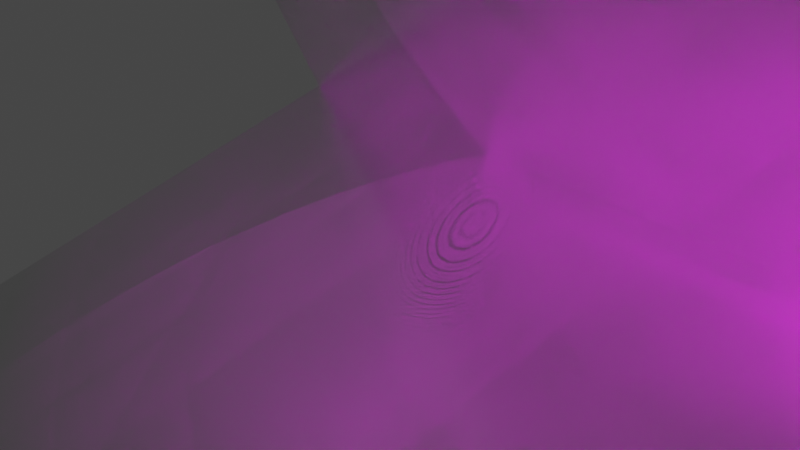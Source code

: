 # Source: bck.blend  (saved by Blender 2.80.75; exported with 4.5.12 LTS)
import bpy
from mathutils import Matrix  # noqa: F401  (used for matrix-valued properties, if any)

bpy.ops.wm.read_factory_settings(use_empty=True)
scene = bpy.context.scene
scene.name = 'Scene'

# ---- collections
col_collection = bpy.data.collections.new('Collection'); scene.collection.children.link(col_collection)
col_laserscanner = bpy.data.collections.new('LaserScanner'); scene.collection.children.link(col_laserscanner)

# ---- images (referenced by path relative to the original .blend; pixels are not part of the script)
import os
ASSET_DIR = os.environ.get("B2B_ASSET_DIR", "")  # directory of the original .blend (textures are referenced by path, not embedded)
HERE = os.path.dirname(os.path.abspath(__file__))  # packed textures are extracted next to this script under _unpacked/

def load_image(name, relpath, width, height, colorspace="sRGB"):
    """Load a texture the original file referenced (path relative to the .blend, or extracted next to this script)."""
    p = next((c for c in (os.path.join(HERE, relpath), os.path.join(ASSET_DIR, relpath)) if relpath and os.path.exists(c)), "")
    if p:
        img = bpy.data.images.load(p, check_existing=True)
        img.name = name
    else:  # same state as the original file: an image datablock whose file is absent (Cycles renders it pink)
        img = bpy.data.images.new(name, width, height)
        img.source = "FILE"
        img.filepath = "//" + (relpath or name)
    img.colorspace_settings.name = colorspace
    return img
img_proj_tex_1920x1080 = load_image('_proj.tex.1920x1080', '', 1920, 1080, 'sRGB')

# ---- materials (node trees are filled in below, after node groups)
mat_material_001 = bpy.data.materials.new('Material.001')

# ---- node groups
ng_projector_002 = bpy.data.node_groups.new('_Projector.002', 'ShaderNodeTree')
_s = ng_projector_002.interface.new_socket(name='texture vector', in_out='OUTPUT', socket_type='NodeSocketVector')
_s = ng_projector_002.interface.new_socket(name='color', in_out='OUTPUT', socket_type='NodeSocketColor')
_N = ng_projector_002.nodes; _L = ng_projector_002.links
n0 = _N.new('ShaderNodeTexCoord'); n0.name = 'Texture Coordinate'; n0.location = (260, 0)
n1 = _N.new('ShaderNodeMapping'); n1.name = 'Mapping'; n1.location = (520, 0)
n1.vector_type = 'TEXTURE'
n1.inputs[3].default_value = (-1.0, -1.0, 1.0)
n2 = _N.new('ShaderNodeSeparateXYZ'); n2.name = 'Separate XYZ'; n2.location = (930, 0)
n3 = _N.new('ShaderNodeMath'); n3.name = 'protor_{}div_01'; n3.location = (1190, 0)
n3.operation = 'DIVIDE'
n4 = _N.new('ShaderNodeMath'); n4.name = 'protor_{}div_02'; n4.location = (1250, -200)
n4.operation = 'DIVIDE'
n5 = _N.new('ShaderNodeCombineXYZ'); n5.name = 'Combine XYZ'; n5.location = (1510, 0)
n5.inputs[2].default_value = 1.0
n6 = _N.new('ShaderNodeMapping'); n6.name = 'Mapping.001'; n6.location = (1770, 0)
n6.vector_type = 'TEXTURE'
n6.inputs[3].default_value = (1.0, 0.5625, 1.0)
n7 = _N.new('ShaderNodeMix'); n7.name = 'Mix'; n7.location = (2180, 0)
n7.data_type = 'RGBA'
n7.blend_type = 'ADD'
n7.inputs[0].default_value = 1.0
n8 = _N.new('ShaderNodeTexImage'); n8.name = 'Image Texture'; n8.location = (2440, 0)
n8.image = img_proj_tex_1920x1080
n8.extension = 'CLIP'
n9 = _N.new('ShaderNodeTexChecker'); n9.name = 'Checker Texture'; n9.location = (2500, -300)
n9.inputs[1].default_value = (1.0, 1.0, 1.0, 1.0)
n9.inputs[2].default_value = (0.0, 0.8029, 1.0, 1.0)
n9.inputs[3].default_value = 8.0
n10 = _N.new('ShaderNodeMix'); n10.name = 'Mix.001'; n10.location = (2760, -300)
n10.data_type = 'RGBA'
n10.inputs[6].default_value = (0.0, 0.0, 0.0, 0.0)
n11 = _N.new('NodeGroupOutput'); n11.name = 'Group Output'; n11.location = (3020, 0)
_L.new(n0.outputs[1], n1.inputs[0])
_L.new(n1.outputs[0], n2.inputs[0])
_L.new(n2.outputs[0], n3.inputs[0])
_L.new(n2.outputs[2], n3.inputs[1])
_L.new(n2.outputs[1], n4.inputs[0])
_L.new(n2.outputs[2], n4.inputs[1])
_L.new(n3.outputs[0], n5.inputs[0])
_L.new(n4.outputs[0], n5.inputs[1])
_L.new(n5.outputs[0], n6.inputs[0])
_L.new(n6.outputs[0], n7.inputs[6])
_L.new(n7.outputs[2], n8.inputs[0])
_L.new(n7.outputs[2], n11.inputs[0])
_L.new(n7.outputs[2], n9.inputs[0])
_L.new(n8.outputs[1], n10.inputs[0])
_L.new(n9.outputs[0], n10.inputs[7])
_L.new(n10.outputs[2], n11.inputs[1])
n11.is_active_output = True
ng_projectors_addon_pixelgrid_002 = bpy.data.node_groups.new('_Projectors-Addon_PixelGrid.002', 'ShaderNodeTree')
_s = ng_projectors_addon_pixelgrid_002.interface.new_socket(name='Shader', in_out='OUTPUT', socket_type='NodeSocketShader')
_s = ng_projectors_addon_pixelgrid_002.interface.new_socket(name='Shader', in_out='INPUT', socket_type='NodeSocketShader')
_s = ng_projectors_addon_pixelgrid_002.interface.new_socket(name='Vector', in_out='INPUT', socket_type='NodeSocketVector')
_N = ng_projectors_addon_pixelgrid_002.nodes; _L = ng_projectors_addon_pixelgrid_002.links
n0 = _N.new('NodeGroupInput'); n0.name = 'Group Input'; n0.location = (260, 0)
n1 = _N.new('ShaderNodeSeparateXYZ'); n1.name = 'Separate XYZ'; n1.location = (520, 0)
n2 = _N.new('ShaderNodeValue'); n2.name = '_width'; n2.location = (680, 0)
n2.label = 'Width'
n2.outputs[0].default_value = 1920.0
n3 = _N.new('ShaderNodeValue'); n3.name = '_height'; n3.location = (740, -200)
n3.label = 'Height'
n3.outputs[0].default_value = 1080.0
n4 = _N.new('ShaderNodeMath'); n4.name = 'Math'; n4.location = (900, 0)
n4.operation = 'MULTIPLY'
n5 = _N.new('ShaderNodeMath'); n5.name = 'Math.001'; n5.location = (960, -200)
n5.operation = 'MULTIPLY'
n6 = _N.new('ShaderNodeMath'); n6.name = 'Math.002'; n6.location = (1120, 0)
n6.operation = 'MODULO'
n6.inputs[1].default_value = 1.0
n7 = _N.new('ShaderNodeMath'); n7.name = 'Math.003'; n7.location = (1180, -200)
n7.operation = 'MODULO'
n7.inputs[1].default_value = 1.0
n8 = _N.new('ShaderNodeValToRGB'); n8.name = 'ColorRamp'; n8.location = (1340, 0)
n8.color_ramp.interpolation = 'CONSTANT'
while len(n8.color_ramp.elements) > 1: n8.color_ramp.elements.remove(n8.color_ramp.elements[-1])
n8.color_ramp.elements[0].position = 0.0; n8.color_ramp.elements[0].color = (0.0, 0.0, 0.0, 1.0)
_e = n8.color_ramp.elements.new(0.025); _e.color = (1.0, 1.0, 1.0, 1.0)
n9 = _N.new('ShaderNodeValToRGB'); n9.name = 'ColorRamp.001'; n9.location = (1400, -200)
n9.color_ramp.interpolation = 'CONSTANT'
while len(n9.color_ramp.elements) > 1: n9.color_ramp.elements.remove(n9.color_ramp.elements[-1])
n9.color_ramp.elements[0].position = 0.0; n9.color_ramp.elements[0].color = (0.0, 0.0, 0.0, 1.0)
_e = n9.color_ramp.elements.new(0.025); _e.color = (1.0, 1.0, 1.0, 1.0)
n10 = _N.new('ShaderNodeMix'); n10.name = 'Mix'; n10.location = (1660, 0)
n10.data_type = 'RGBA'
n10.blend_type = 'MULTIPLY'
n10.clamp_result = True
n10.inputs[0].default_value = 1.0
n11 = _N.new('ShaderNodeBsdfTransparent'); n11.name = 'Transparent BSDF'; n11.location = (1720, -200)
n12 = _N.new('ShaderNodeMixShader'); n12.name = 'Mix Shader'; n12.location = (1880, 0)
n13 = _N.new('NodeGroupOutput'); n13.name = 'Group Output'; n13.location = (2040, 0)
_L.new(n0.outputs[0], n12.inputs[2])
_L.new(n0.outputs[1], n1.inputs[0])
_L.new(n2.outputs[0], n4.inputs[1])
_L.new(n3.outputs[0], n5.inputs[1])
_L.new(n1.outputs[0], n4.inputs[0])
_L.new(n1.outputs[1], n5.inputs[0])
_L.new(n4.outputs[0], n6.inputs[0])
_L.new(n5.outputs[0], n7.inputs[0])
_L.new(n6.outputs[0], n8.inputs[0])
_L.new(n7.outputs[0], n9.inputs[0])
_L.new(n8.outputs[0], n10.inputs[6])
_L.new(n9.outputs[0], n10.inputs[7])
_L.new(n10.outputs[2], n12.inputs[0])
_L.new(n11.outputs[0], n12.inputs[1])
_L.new(n12.outputs[0], n13.inputs[0])
n13.is_active_output = True

# ---- material node trees
mat_material_001.use_nodes = True; mat_material_001.node_tree.nodes.clear()
_N = mat_material_001.node_tree.nodes; _L = mat_material_001.node_tree.links
n0 = _N.new('ShaderNodeOutputMaterial'); n0.name = 'Material Output'; n0.location = (300, 300)
n1 = _N.new('ShaderNodeBsdfPrincipled'); n1.name = 'Principled BSDF'; n1.location = (10, 300)
n1.distribution = 'GGX'
n1.subsurface_method = 'BURLEY'
n1.inputs[1].default_value = 1.0
n1.inputs[2].default_value = 0.15
n1.inputs[3].default_value = 1.45
n1.inputs[27].default_value = (0.0, 0.0, 0.0, 1.0)
n1.inputs[28].default_value = 1.0
_L.new(n1.outputs[0], n0.inputs[0])
n0.is_active_output = True

# ---- world
world_world = bpy.data.worlds.new('World'); scene.world = world_world
world_world.use_nodes = True; world_world.node_tree.nodes.clear()
_N = world_world.node_tree.nodes; _L = world_world.node_tree.links
n0 = _N.new('ShaderNodeOutputWorld'); n0.name = 'World Output'; n0.location = (300, 300)
n1 = _N.new('ShaderNodeBackground'); n1.name = 'Background'; n1.location = (10, 300)
n1.inputs[0].default_value = (0.05088, 0.05088, 0.05088, 1.0)
_L.new(n1.outputs[0], n0.inputs[0])
n0.is_active_output = True
world_world.color = (0.05088, 0.05088, 0.05088)
world_world.use_sun_shadow = False
world_world.sun_shadow_jitter_overblur = 0.0

# ---- cameras
cam_cameraright = bpy.data.cameras.new('CameraRight')
cam_cameraright.lens = 36.0
cam_camera_001 = bpy.data.cameras.new('Camera.001')
cam_camera_001.lens = 10.0
cam_camera_001.sensor_width = 10.0
cam_camera_001.lens_unit = 'FOV'
cam_cameraleft = bpy.data.cameras.new('CameraLeft')
cam_cameraleft.lens = 36.0

# ---- lights
light_light = bpy.data.lights.new('Light', 'POINT')
light_light.transmission_factor = 0.0
light_light.energy = 1000.0
light_light.shadow_soft_size = 0.1
light_light.shadow_maximum_resolution = 0.006
light_light.use_absolute_resolution = True
light_spot = bpy.data.lights.new('Spot', 'SPOT')
light_spot.transmission_factor = 0.0
light_spot.energy = 1e+04
light_spot.shadow_maximum_resolution = 0.006
light_spot.use_absolute_resolution = True
light_spot.spot_blend = 0.0
light_spot.spot_size = 3.142
light_spot.cycles.use_multiple_importance_sampling = False
light_spot.use_nodes = True; light_spot.node_tree.nodes.clear()
_N = light_spot.node_tree.nodes; _L = light_spot.node_tree.links
n0 = _N.new('ShaderNodeGroup'); n0.name = 'Group'; n0.location = (0, 0)
n0.label = "!! Don't touch !!"
n0.node_tree = ng_projector_002
n1 = _N.new('ShaderNodeTexImage'); n1.name = 'Image Texture'; n1.location = (260, 200)
n1.label = 'Add your Image Texture or Movie here'
n1.image = None
n1.extension = 'CLIP'
n2 = _N.new('ShaderNodeEmission'); n2.name = 'Emission'; n2.location = (620, 0)
n3 = _N.new('ShaderNodeOutputLight'); n3.name = 'Light Output'; n3.location = (880, 0)
n4 = _N.new('ShaderNodeGroup'); n4.name = 'pixel_grid'; n4.location = (620, -150)
n4.label = 'Pixel Grid'
n4.node_tree = ng_projectors_addon_pixelgrid_002
_L.new(n0.outputs[0], n1.inputs[0])
_L.new(n0.outputs[0], n4.inputs[1])
_L.new(n2.outputs[0], n4.inputs[0])
_L.new(n2.outputs[0], n3.inputs[0])
_L.new(n1.outputs[0], n2.inputs[0])
n3.is_active_output = True

# ---- meshes
me_cube_002 = bpy.data.meshes.new('Cube.002')
me_cube_002.from_pydata([(-1.0, -1.0, -1.0), (-1.0, -1.0, 1.0), (-1.0, 1.0, -1.0), (-1.0, 1.0, 1.0), (1.0, -1.0, -1.0), (1.0, -1.0, 1.0), (1.0, 1.0, -1.0), (1.0, 1.0, 1.0), (0.8, 1.0, -1.0), (0.8, 1.0, 1.0), (0.8, -1.0, -1.0), (0.8, -1.0, 1.0), (0.8, 1.0, 17.0), (1.0, 1.0, 17.0), (1.0, -1.0, 17.0), (0.8, -1.0, 17.0)], [], [(0, 1, 3, 2), (8, 9, 7, 6), (6, 7, 5, 4), (10, 11, 1, 0), (8, 6, 4, 10), (9, 3, 1, 11), (7, 9, 12, 13), (2, 8, 10, 0), (4, 5, 11, 10), (2, 3, 9, 8), (13, 12, 15, 14), (9, 11, 15, 12), (5, 7, 13, 14), (11, 5, 14, 15)])
_uv = me_cube_002.uv_layers.new(name='UVMap')
_uv.uv.foreach_set('vector', [0.375, 0.0, 0.625, 0.0, 0.625, 0.25, 0.375, 0.25, 0.375, 0.475, 0.625, 0.475, 0.625, 0.5, 0.375, 0.5, 0.375, 0.5, 0.625, 0.5, 0.625, 0.75, 0.375, 0.75, 0.375, 0.775, 0.625, 0.775, 0.625, 1.0, 0.375, 1.0, 0.35, 0.5, 0.375, 0.5, 0.375, 0.75, 0.35, 0.75, 0.65, 0.5, 0.875, 0.5, 0.875, 0.75, 0.65, 0.75, 0.625, 0.5, 0.625, 0.475, 0.625, 0.475, 0.625, 0.5, 0.125, 0.5, 0.35, 0.5, 0.35, 0.75, 0.125, 0.75, 0.375, 0.75, 0.625, 0.75, 0.625, 0.775, 0.375, 0.775, 0.375, 0.25, 0.625, 0.25, 0.625, 0.475, 0.375, 0.475, 0.625, 0.5, 0.65, 0.5, 0.65, 0.75, 0.625, 0.75, 0.65, 0.5, 0.65, 0.75, 0.65, 0.75, 0.65, 0.5, 0.625, 0.75, 0.625, 0.5, 0.625, 0.5, 0.625, 0.75, 0.625, 0.775, 0.625, 0.75, 0.625, 0.75, 0.625, 0.775])
me_cube_002.materials.append(mat_material_001)
me_cube_002.use_remesh_preserve_volume = False
me_cube_002.use_remesh_preserve_attributes = False
me_cube_002.use_mirror_vertex_groups = False
me_cube_002.update()
me_base = bpy.data.meshes.new('Base')
me_base.from_pydata([(-1.0, -1.0, -1.0), (-1.0, -1.0, 1.0), (-1.0, 1.0, -1.0), (-1.0, 1.0, 1.0), (1.0, -1.0, -1.0), (1.0, -1.0, 1.0), (1.0, 1.0, -1.0), (1.0, 1.0, 1.0)], [], [(0, 1, 3, 2), (2, 3, 7, 6), (6, 7, 5, 4), (4, 5, 1, 0), (2, 6, 4, 0), (7, 3, 1, 5)])
_uv = me_base.uv_layers.new(name='UVMap')
_uv.uv.foreach_set('vector', [0.375, 0.0, 0.625, 0.0, 0.625, 0.25, 0.375, 0.25, 0.375, 0.25, 0.625, 0.25, 0.625, 0.5, 0.375, 0.5, 0.375, 0.5, 0.625, 0.5, 0.625, 0.75, 0.375, 0.75, 0.375, 0.75, 0.625, 0.75, 0.625, 1.0, 0.375, 1.0, 0.125, 0.5, 0.375, 0.5, 0.375, 0.75, 0.125, 0.75, 0.625, 0.5, 0.875, 0.5, 0.875, 0.75, 0.625, 0.75])
me_base.use_remesh_preserve_volume = False
me_base.use_remesh_preserve_attributes = False
me_base.use_mirror_vertex_groups = False
me_base.update()

# ---- objects
ob_light = bpy.data.objects.new('Light', light_light)
ob_cube = bpy.data.objects.new('Cube', me_cube_002)
ob_base = bpy.data.objects.new('Base', me_base)
ob_cameraright = bpy.data.objects.new('CameraRight', cam_cameraright)
ob_camerarightaxis = bpy.data.objects.new('CameraRightAxis', None)
ob_projector_spot = bpy.data.objects.new('Projector.Spot', light_spot)
ob_projector = bpy.data.objects.new('Projector', cam_camera_001)
ob_projectoraxis = bpy.data.objects.new('ProjectorAxis', None)
ob_cameraleft = bpy.data.objects.new('CameraLeft', cam_cameraleft)
ob_cameraleftaxis = bpy.data.objects.new('CameraLeftAxis', None)

# ---- transforms, parenting, visibility, modifiers, constraints
ob_light.location = (4.076, 1.005, 5.96)
ob_light.rotation_euler = (0.6503, 0.05522, 1.866)
ob_light.lock_rotations_4d = False
ob_light.empty_display_type = 'ARROWS'
ob_light.color = (0.0, 0.0, 0.0, 0.0)
ob_light.lineart.crease_threshold = 0.0
ob_cube.location = (0.0, 0.0, 0.05622)
ob_cube.scale = (0.5, 0.5, 0.05)
ob_cube.lineart.crease_threshold = 0.0
ob_base.location = (0.05331, -0.1072, 0.4064)
ob_base.rotation_euler = (-0.6739, 0.09654, -0.9586)
ob_base.scale = (0.2, 0.05, 0.05)
ob_base.lineart.crease_threshold = 0.0
ob_cameraright.parent = ob_base
ob_cameraright.matrix_parent_inverse = Matrix(((5.0, -0.0, -0.0, -0.0), (-0.0, 20.0, 0.0, 1.0), (-0.0, -0.0, 20.0, -0.0), (-0.0, 0.0, -0.0, 1.0)))
ob_cameraright.location = (0.2, 0.0, 0.0)
ob_cameraright.rotation_euler = (1.571, 0.0, 0.5236)
ob_cameraright.lineart.crease_threshold = 0.0
ob_camerarightaxis.parent = ob_cameraright
ob_camerarightaxis.matrix_parent_inverse = Matrix(((0.9945, 0.1045, -4.441e-16, -0.1989), (4.569e-09, -4.347e-08, 1.0, -9.138e-10), (0.1045, -0.9945, -4.371e-08, -0.02091), (-0.0, 0.0, -0.0, 1.0)))
ob_camerarightaxis.location = (0.2, 0.0, 0.0)
ob_camerarightaxis.rotation_euler = (-1.571, 0.0, 0.1047)
ob_camerarightaxis.empty_display_type = 'ARROWS'
ob_camerarightaxis.lineart.crease_threshold = 0.0
ob_projector_spot.parent = ob_projector
ob_projector_spot.location = (0.0, 0.0, 0.0)
ob_projector_spot.scale = (0.01, 0.01, 0.01)
ob_projector_spot.hide_select = True
ob_projector_spot.lineart.crease_threshold = 0.0
ob_projector.parent = ob_base
ob_projector.matrix_parent_inverse = Matrix(((5.0, -0.0, -0.0, -0.0), (-0.0, 20.0, 0.0, 1.0), (-0.0, -0.0, 20.0, -0.0), (-0.0, 0.0, -0.0, 1.0)))
ob_projector.location = (0.0, 0.0, 0.0)
ob_projector.rotation_euler = (1.571, -0.0, 0.0)
ob_projector.lineart.crease_threshold = 0.0
ob_projectoraxis.parent = ob_projector
ob_projectoraxis.matrix_parent_inverse = Matrix(((1.0, 0.0, 0.0, -0.0), (0.0, -4.371e-08, 1.0, 0.0), (0.0, -1.0, -4.371e-08, 0.0), (-0.0, 0.0, -0.0, 1.0)))
ob_projectoraxis.location = (0.0, 0.0, 0.0)
ob_projectoraxis.rotation_euler = (-1.571, -0.0, 0.0)
ob_projectoraxis.empty_display_type = 'ARROWS'
ob_projectoraxis.lineart.crease_threshold = 0.0
ob_cameraleft.parent = ob_base
ob_cameraleft.matrix_parent_inverse = Matrix(((5.0, -0.0, -0.0, -0.0), (-0.0, 20.0, 0.0, 1.0), (-0.0, -0.0, 20.0, -0.0), (-0.0, 0.0, -0.0, 1.0)))
ob_cameraleft.location = (-0.2, 0.0, 0.0)
ob_cameraleft.rotation_euler = (1.571, 0.0, -0.5236)
ob_cameraleft.lineart.crease_threshold = 0.0
ob_cameraleftaxis.parent = ob_cameraleft
ob_cameraleftaxis.matrix_parent_inverse = Matrix(((0.866, -0.5, 1.776e-15, 0.1732), (-2.186e-08, -3.786e-08, 1.0, -4.371e-09), (-0.5, -0.866, -4.371e-08, -0.1), (0.0, 0.0, -0.0, 1.0)))
ob_cameraleftaxis.location = (-0.2, 0.0, 0.0)
ob_cameraleftaxis.rotation_euler = (-1.571, -0.0, -0.5236)
ob_cameraleftaxis.empty_display_type = 'ARROWS'
ob_cameraleftaxis.lineart.crease_threshold = 0.0

# ---- collection membership
col_collection.objects.link(ob_light)
col_collection.objects.link(ob_cube)
col_laserscanner.objects.link(ob_base)
col_laserscanner.objects.link(ob_cameraright)
col_laserscanner.objects.link(ob_camerarightaxis)
col_laserscanner.objects.link(ob_projector_spot)
col_laserscanner.objects.link(ob_projector)
col_laserscanner.objects.link(ob_projectoraxis)
col_laserscanner.objects.link(ob_cameraleft)
col_laserscanner.objects.link(ob_cameraleftaxis)

# ---- scene / render settings (as saved in the file)
scene.camera = ob_cameraright
scene.frame_start = 1; scene.frame_end = 250; scene.frame_set(1)
scene.render.engine = 'CYCLES'
scene.cycles.samples = 128
scene.cycles.sampling_pattern = 'TABULATED_SOBOL'
scene.cycles.use_adaptive_sampling = False
scene.cycles.use_light_tree = False
scene.view_settings.view_transform = 'Filmic'
bpy.context.view_layer.update()
